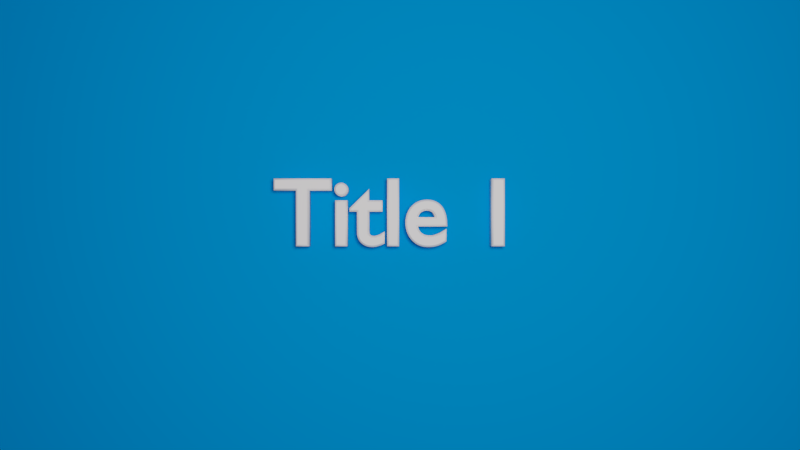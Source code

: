 # Source: colors.blend  (saved by Blender 5.0.118; exported with 4.5.12 LTS)
import bpy
from mathutils import Matrix  # noqa: F401  (used for matrix-valued properties, if any)

bpy.ops.wm.read_factory_settings(use_empty=True)
scene = bpy.context.scene
scene.name = 'Scene'

# ---- collections
col_collection_1 = bpy.data.collections.new('Collection 1'); scene.collection.children.link(col_collection_1)

# ---- materials (node trees are filled in below, after node groups)
mat_title3_material = bpy.data.materials.new('Title3.Material')
mat_title3_material.alpha_threshold = 0.0
mat_title3_material.use_backface_culling_lightprobe_volume = False
mat_title3_material.use_transparent_shadow = False
mat_title3_material.diffuse_color = (1.0, 1.0, 1.0, 1.0)
mat_title3_material.roughness = 0.5
mat_title3_material.line_color = (0.0, 0.0, 0.0, 1.0)
mat_title2_material = bpy.data.materials.new('Title2.Material')
mat_title2_material.alpha_threshold = 0.0
mat_title2_material.use_backface_culling_lightprobe_volume = False
mat_title2_material.use_transparent_shadow = False
mat_title2_material.diffuse_color = (1.0, 1.0, 1.0, 1.0)
mat_title2_material.roughness = 0.5
mat_title2_material.line_color = (0.0, 0.0, 0.0, 1.0)
mat_background_material = bpy.data.materials.new('Background.Material')
mat_background_material.alpha_threshold = 0.0
mat_background_material.use_backface_culling_lightprobe_volume = False
mat_background_material.use_transparent_shadow = False
mat_background_material.diffuse_color = (0.0007952, 0.5446, 0.9057, 1.0)
mat_background_material.roughness = 0.5
mat_background_material.line_color = (0.0, 0.0, 0.0, 1.0)
mat_title1_material = bpy.data.materials.new('Title1.Material')
mat_title1_material.alpha_threshold = 0.0
mat_title1_material.use_backface_culling_lightprobe_volume = False
mat_title1_material.use_transparent_shadow = False
mat_title1_material.diffuse_color = (1.0, 1.0, 1.0, 1.0)
mat_title1_material.roughness = 0.5
mat_title1_material.line_color = (0.0, 0.0, 0.0, 1.0)

# ---- material node trees
mat_title3_material.use_nodes = True; mat_title3_material.node_tree.nodes.clear()
_N = mat_title3_material.node_tree.nodes; _L = mat_title3_material.node_tree.links
n0 = _N.new('NodeFrame'); n0.name = 'Frame'; n0.location = (0, 0)
n0.label = 'Versioning: Use Nodes was removed'
n0.width = 150
n1 = _N.new('ShaderNodeOutputMaterial'); n1.name = 'Material Output'; n1.location = (480, 0)
n1.target = 'EEVEE'
n2 = _N.new('ShaderNodeBsdfPrincipled'); n2.name = 'Principled BSDF'; n2.location = (0, 0)
n2.subsurface_method = 'BURLEY'
n2.inputs[0].default_value = (1.0, 1.0, 1.0, 1.0)
n2.inputs[13].default_value = 1.0
n3 = _N.new('ShaderNodeOutputMaterial'); n3.name = 'Material Output.001'; n3.location = (450, 0)
n3.target = 'CYCLES'
n4 = _N.new('ShaderNodeBsdfDiffuse'); n4.name = 'Diffuse BSDF'; n4.location = (0, 0)
n4.inputs[0].default_value = (1.0, 0.9578, 0.9708, 1.0)
n1.parent = n0
n2.parent = n0
n3.parent = n0
n4.parent = n0
_L.new(n2.outputs[0], n1.inputs[0])
_L.new(n4.outputs[0], n3.inputs[0])
n1.is_active_output = True
mat_title2_material.use_nodes = True; mat_title2_material.node_tree.nodes.clear()
_N = mat_title2_material.node_tree.nodes; _L = mat_title2_material.node_tree.links
n0 = _N.new('NodeFrame'); n0.name = 'Frame'; n0.location = (0, 0)
n0.label = 'Versioning: Use Nodes was removed'
n0.width = 150
n1 = _N.new('ShaderNodeOutputMaterial'); n1.name = 'Material Output'; n1.location = (480, 0)
n1.target = 'EEVEE'
n2 = _N.new('ShaderNodeBsdfPrincipled'); n2.name = 'Principled BSDF'; n2.location = (0, 0)
n2.subsurface_method = 'BURLEY'
n2.inputs[0].default_value = (1.0, 1.0, 1.0, 1.0)
n2.inputs[13].default_value = 1.0
n3 = _N.new('ShaderNodeOutputMaterial'); n3.name = 'Material Output.001'; n3.location = (450, 0)
n3.target = 'CYCLES'
n4 = _N.new('ShaderNodeBsdfDiffuse'); n4.name = 'Diffuse BSDF'; n4.location = (0, 0)
n4.inputs[0].default_value = (1.0, 0.9578, 0.9708, 1.0)
n1.parent = n0
n2.parent = n0
n3.parent = n0
n4.parent = n0
_L.new(n2.outputs[0], n1.inputs[0])
_L.new(n4.outputs[0], n3.inputs[0])
n1.is_active_output = True
mat_background_material.use_nodes = True; mat_background_material.node_tree.nodes.clear()
_N = mat_background_material.node_tree.nodes; _L = mat_background_material.node_tree.links
n0 = _N.new('NodeFrame'); n0.name = 'Frame'; n0.location = (0, 0)
n0.label = 'Versioning: Use Nodes was removed'
n0.width = 150
n1 = _N.new('ShaderNodeOutputMaterial'); n1.name = 'Material Output'; n1.location = (480, 0)
n1.target = 'EEVEE'
n2 = _N.new('ShaderNodeBsdfPrincipled'); n2.name = 'Principled BSDF'; n2.location = (0, 0)
n2.subsurface_method = 'BURLEY'
n2.inputs[0].default_value = (0.001073, 0.5445, 0.9057, 1.0)
n2.inputs[27].default_value = (0.001073, 0.5445, 0.9057, 1.0)
n2.inputs[28].default_value = 1.0
n3 = _N.new('ShaderNodeOutputMaterial'); n3.name = 'Material Output.001'; n3.location = (450, 0)
n3.target = 'CYCLES'
n4 = _N.new('ShaderNodeBsdfDiffuse'); n4.name = 'Diffuse BSDF'; n4.location = (0, 0)
n4.inputs[0].default_value = (0.0, 0.2598, 0.8, 1.0)
n1.parent = n0
n2.parent = n0
n3.parent = n0
n4.parent = n0
_L.new(n2.outputs[0], n1.inputs[0])
_L.new(n4.outputs[0], n3.inputs[0])
n1.is_active_output = True
mat_title1_material.use_nodes = True; mat_title1_material.node_tree.nodes.clear()
_N = mat_title1_material.node_tree.nodes; _L = mat_title1_material.node_tree.links
n0 = _N.new('NodeFrame'); n0.name = 'Frame'; n0.location = (0, 0)
n0.label = 'Versioning: Use Nodes was removed'
n0.width = 150
n1 = _N.new('ShaderNodeOutputMaterial'); n1.name = 'Material Output'; n1.location = (480, 0)
n1.target = 'EEVEE'
n2 = _N.new('ShaderNodeBsdfPrincipled'); n2.name = 'Principled BSDF'; n2.location = (0, 0)
n2.subsurface_method = 'BURLEY'
n2.inputs[0].default_value = (1.0, 1.0, 1.0, 1.0)
n2.inputs[13].default_value = 1.0
n3 = _N.new('ShaderNodeOutputMaterial'); n3.name = 'Material Output.001'; n3.location = (450, 0)
n3.target = 'CYCLES'
n4 = _N.new('ShaderNodeBsdfDiffuse'); n4.name = 'Diffuse BSDF'; n4.location = (0, 0)
n4.inputs[0].default_value = (1.0, 0.9578, 0.9708, 1.0)
n1.parent = n0
n2.parent = n0
n3.parent = n0
n4.parent = n0
_L.new(n2.outputs[0], n1.inputs[0])
_L.new(n4.outputs[0], n3.inputs[0])
n1.is_active_output = True

# ---- world
world_world = bpy.data.worlds.new('World'); scene.world = world_world
world_world.use_nodes = True; world_world.node_tree.nodes.clear()
_N = world_world.node_tree.nodes; _L = world_world.node_tree.links
n0 = _N.new('ShaderNodeOutputWorld'); n0.name = 'World Output'; n0.location = (280, 0)
n1 = _N.new('ShaderNodeBackground'); n1.name = 'Background'; n1.location = (0, 0)
n1.inputs[0].default_value = (0.05088, 0.05088, 0.05088, 1.0)
n2 = _N.new('NodeFrame'); n2.name = 'Frame'; n2.location = (0, 0)
n2.label = 'Versioning: Use Nodes was removed'
n2.width = 150
n0.parent = n2
n1.parent = n2
_L.new(n1.outputs[0], n0.inputs[0])
n0.is_active_output = True
world_world.color = (0.57, 0.57, 0.57)
world_world.use_sun_shadow = False
world_world.sun_shadow_jitter_overblur = 0.0
world_world.cycles.sampling_method = 'MANUAL'
world_world.cycles.sample_map_resolution = 256

# ---- cameras
cam_camera = bpy.data.cameras.new('Camera')
cam_camera.clip_end = 100.0
cam_camera.lens = 35.0
cam_camera.ortho_scale = 7.314
cam_camera.dof.focus_distance = 0.0
cam_camera.dof.aperture_fstop = 128.0

# ---- lights
light_lamp = bpy.data.lights.new('Lamp', 'POINT')
light_lamp.transmission_factor = 0.0
light_lamp.cutoff_distance = 30.0
light_lamp.exposure = 0.75
light_lamp.normalize = False
light_lamp.energy = 100.0
light_lamp.shadow_buffer_clip_start = 1.001
light_lamp.shadow_soft_size = 1.0
light_lamp.shadow_maximum_resolution = 0.006
light_lamp.use_absolute_resolution = True
light_lamp.cycles.use_multiple_importance_sampling = False

# ---- meshes
me_plane = bpy.data.meshes.new('Plane')
me_plane.from_pydata([(1.0, 1.0, 0.0), (1.0, -1.0, 0.0), (-1.0, -1.0, 0.0), (-1.0, 1.0, 0.0)], [], [(0, 3, 2, 1)])
me_plane.materials.append(mat_background_material)
me_plane.use_remesh_preserve_volume = False
me_plane.use_remesh_preserve_attributes = False
me_plane.use_mirror_vertex_groups = False
me_plane.update()

# ---- curves / text
txt_title3 = bpy.data.curves.new('Title3', 'FONT')
txt_title3.dimensions = '2D'
txt_title3.body = 'Title 3'
txt_title3.materials.append(mat_title3_material)
txt_title3.use_path_clamp = True
txt_title3.bevel_resolution = 0
txt_title3.extrude = 0.1
txt_title3.bevel_depth = 0.02
txt_title3.align_x = 'CENTER'
txt_title2 = bpy.data.curves.new('Title2', 'FONT')
txt_title2.dimensions = '2D'
txt_title2.body = 'Title 2'
txt_title2.materials.append(mat_title2_material)
txt_title2.use_path_clamp = True
txt_title2.bevel_resolution = 0
txt_title2.extrude = 0.1
txt_title2.bevel_depth = 0.02
txt_title2.align_x = 'CENTER'
txt_title1 = bpy.data.curves.new('Title1', 'FONT')
txt_title1.dimensions = '2D'
txt_title1.body = 'Title 1'
txt_title1.materials.append(mat_title1_material)
txt_title1.use_path_clamp = True
txt_title1.bevel_resolution = 0
txt_title1.extrude = 0.1
txt_title1.bevel_depth = 0.02
txt_title1.align_x = 'CENTER'

# ---- objects
ob_title3 = bpy.data.objects.new('Title3', txt_title3)
ob_title2 = bpy.data.objects.new('Title2', txt_title2)
ob_plane = bpy.data.objects.new('Plane', me_plane)
ob_title1 = bpy.data.objects.new('Title1', txt_title1)
ob_camera = bpy.data.objects.new('Camera', cam_camera)
ob_lamp = bpy.data.objects.new('Lamp', light_lamp)

# ---- transforms, parenting, visibility, modifiers, constraints
ob_title3.location = (4.461, 6.674, 0.0)
ob_title3.rotation_euler = (0.0, -0.0, -1.557)
ob_title3.empty_display_type = 'ARROWS'
ob_title3.lineart.crease_threshold = 0.0
ob_title2.location = (-3.916, 4.542, 0.0)
ob_title2.rotation_euler = (0.0, -0.0, 1.585)
ob_title2.empty_display_type = 'ARROWS'
ob_title2.lineart.crease_threshold = 0.0
ob_plane.location = (0.0, 0.0, -0.1301)
ob_plane.scale = (13.6, 13.6, 13.6)
ob_plane.empty_display_type = 'ARROWS'
ob_plane.lineart.crease_threshold = 0.0
ob_title1.location = (0.0, 0.0, 0.0)
ob_title1.empty_display_type = 'ARROWS'
ob_title1.lineart.crease_threshold = 0.0
ob_camera.location = (0.02297, 0.207, 8.354)
ob_camera.lock_rotations_4d = False
ob_camera.empty_display_type = 'ARROWS'
ob_camera.color = (0.0, 0.0, 0.0, 0.0)
ob_camera.display_type = 'WIRE'
ob_camera.lineart.crease_threshold = 0.0
ob_lamp.location = (0.6555, 0.6332, -0.1025)
ob_lamp.rotation_euler = (0.6503, 0.05522, 1.866)
ob_lamp.lock_rotations_4d = False
ob_lamp.empty_display_type = 'ARROWS'
ob_lamp.color = (0.0, 0.0, 0.0, 0.0)
ob_lamp.lineart.crease_threshold = 0.0
_c = ob_lamp.constraints.new('COPY_LOCATION'); _c.name = 'Copy Location'
_c.target = ob_camera
_c.use_offset = True

# ---- collection membership
col_collection_1.objects.link(ob_title3)
col_collection_1.objects.link(ob_title2)
col_collection_1.objects.link(ob_plane)
col_collection_1.objects.link(ob_title1)
col_collection_1.objects.link(ob_camera)
col_collection_1.objects.link(ob_lamp)

# ---- scene / render settings (as saved in the file)
scene.camera = ob_camera
scene.frame_start = 1; scene.frame_end = 300; scene.frame_set(71)
scene.render.engine = 'BLENDER_EEVEE_NEXT'
scene.render.image_settings.compression = 90
scene.render.resolution_percentage = 50
scene.render.fps = 30
scene.render.frame_map_old = 1
scene.render.frame_map_new = 1
scene.render.dither_intensity = 0.0
scene.render.film_transparent = True
scene.render.bake_type = 'DISPLACEMENT'
scene.render.bake_margin = 2
scene.render.bake_bias = 0.0
scene.render.bake_samples = 0
scene.cycles.use_denoising = False
scene.cycles.samples = 10
scene.cycles.sampling_pattern = 'TABULATED_SOBOL'
scene.cycles.light_sampling_threshold = 0.0
scene.cycles.use_adaptive_sampling = False
scene.cycles.use_light_tree = False
scene.cycles.blur_glossy = 0.0
scene.cycles.volume_bounces = 1
scene.cycles.pixel_filter_type = 'GAUSSIAN'
scene.cycles.sample_clamp_indirect = 0.0
scene.view_settings.view_transform = 'Filmic'
bpy.context.view_layer.update()
